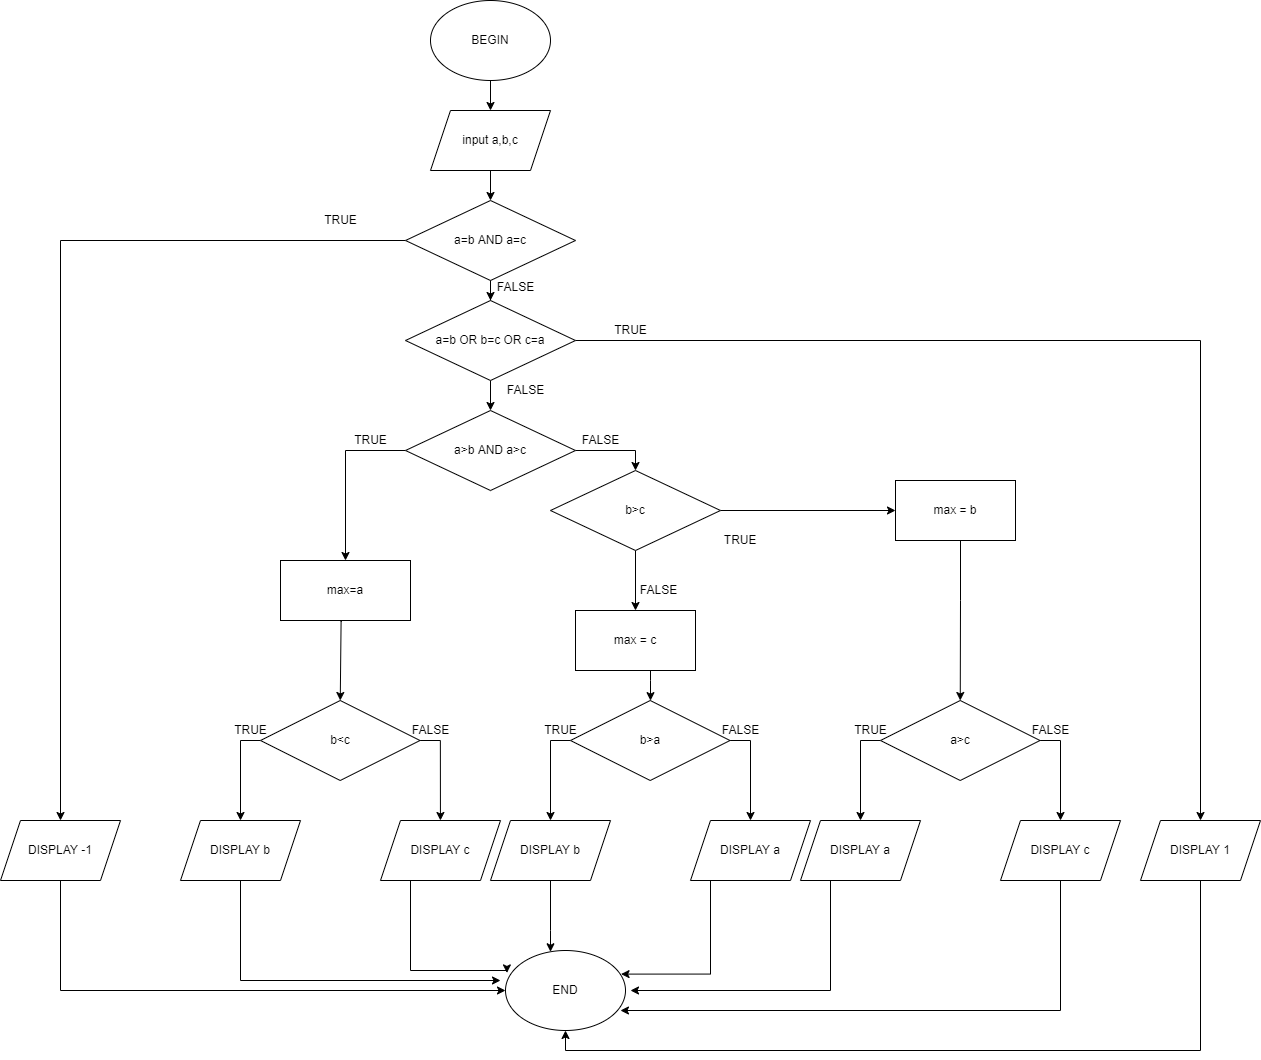

The diagram above was exported from draw.io. Its source (the exported page's mxGraphModel, read from the mxfile embedded in the PNG):
<mxGraphModel dx="3773" dy="2393" grid="1" gridSize="10" guides="1" tooltips="1" connect="1" arrows="1" fold="1" page="1" pageScale="1" pageWidth="827" pageHeight="1169" math="0" shadow="0">
  <root>
    <mxCell id="WIyWlLk6GJQsqaUBKTNV-0" />
    <mxCell id="WIyWlLk6GJQsqaUBKTNV-1" parent="WIyWlLk6GJQsqaUBKTNV-0" />
    <mxCell id="Jf1bkqb8gSVbushoICR_-37" value="" style="edgeStyle=orthogonalEdgeStyle;rounded=0;orthogonalLoop=1;jettySize=auto;html=1;" edge="1" parent="WIyWlLk6GJQsqaUBKTNV-1" source="m8kb5vW4dugi6EcXRRdt-0" target="m8kb5vW4dugi6EcXRRdt-1">
      <mxGeometry relative="1" as="geometry" />
    </mxCell>
    <mxCell id="m8kb5vW4dugi6EcXRRdt-0" value="BEGIN" style="ellipse;whiteSpace=wrap;html=1;" parent="WIyWlLk6GJQsqaUBKTNV-1" vertex="1">
      <mxGeometry x="200" y="-60" width="120" height="80" as="geometry" />
    </mxCell>
    <mxCell id="Jf1bkqb8gSVbushoICR_-36" value="" style="edgeStyle=orthogonalEdgeStyle;rounded=0;orthogonalLoop=1;jettySize=auto;html=1;" edge="1" parent="WIyWlLk6GJQsqaUBKTNV-1" source="m8kb5vW4dugi6EcXRRdt-1" target="Jf1bkqb8gSVbushoICR_-32">
      <mxGeometry relative="1" as="geometry" />
    </mxCell>
    <mxCell id="m8kb5vW4dugi6EcXRRdt-1" value="input a,b,c" style="shape=parallelogram;perimeter=parallelogramPerimeter;whiteSpace=wrap;html=1;fixedSize=1;" parent="WIyWlLk6GJQsqaUBKTNV-1" vertex="1">
      <mxGeometry x="200" y="50" width="120" height="60" as="geometry" />
    </mxCell>
    <mxCell id="m8kb5vW4dugi6EcXRRdt-8" style="edgeStyle=orthogonalEdgeStyle;rounded=0;orthogonalLoop=1;jettySize=auto;html=1;entryX=0.5;entryY=0;entryDx=0;entryDy=0;" parent="WIyWlLk6GJQsqaUBKTNV-1" source="m8kb5vW4dugi6EcXRRdt-5" target="m8kb5vW4dugi6EcXRRdt-6" edge="1">
      <mxGeometry relative="1" as="geometry">
        <Array as="points">
          <mxPoint x="115" y="390" />
        </Array>
      </mxGeometry>
    </mxCell>
    <mxCell id="m8kb5vW4dugi6EcXRRdt-11" style="edgeStyle=orthogonalEdgeStyle;rounded=0;orthogonalLoop=1;jettySize=auto;html=1;" parent="WIyWlLk6GJQsqaUBKTNV-1" source="m8kb5vW4dugi6EcXRRdt-5" target="m8kb5vW4dugi6EcXRRdt-10" edge="1">
      <mxGeometry relative="1" as="geometry">
        <Array as="points">
          <mxPoint x="405" y="390" />
        </Array>
      </mxGeometry>
    </mxCell>
    <mxCell id="m8kb5vW4dugi6EcXRRdt-5" value="a&amp;gt;b AND a&amp;gt;c" style="rhombus;whiteSpace=wrap;html=1;" parent="WIyWlLk6GJQsqaUBKTNV-1" vertex="1">
      <mxGeometry x="175" y="350" width="170" height="80" as="geometry" />
    </mxCell>
    <mxCell id="m8kb5vW4dugi6EcXRRdt-14" value="" style="edgeStyle=orthogonalEdgeStyle;rounded=0;orthogonalLoop=1;jettySize=auto;html=1;entryX=0.5;entryY=0;entryDx=0;entryDy=0;exitX=0.467;exitY=1.024;exitDx=0;exitDy=0;exitPerimeter=0;" parent="WIyWlLk6GJQsqaUBKTNV-1" source="m8kb5vW4dugi6EcXRRdt-6" target="m8kb5vW4dugi6EcXRRdt-13" edge="1">
      <mxGeometry relative="1" as="geometry">
        <mxPoint x="55" y="550" as="sourcePoint" />
        <Array as="points">
          <mxPoint x="111" y="550" />
          <mxPoint x="110" y="550" />
        </Array>
      </mxGeometry>
    </mxCell>
    <mxCell id="m8kb5vW4dugi6EcXRRdt-6" value="max=a" style="whiteSpace=wrap;html=1;" parent="WIyWlLk6GJQsqaUBKTNV-1" vertex="1">
      <mxGeometry x="50" y="500" width="130" height="60" as="geometry" />
    </mxCell>
    <mxCell id="m8kb5vW4dugi6EcXRRdt-9" value="TRUE" style="text;html=1;align=center;verticalAlign=middle;resizable=0;points=[];autosize=1;strokeColor=none;fillColor=none;" parent="WIyWlLk6GJQsqaUBKTNV-1" vertex="1">
      <mxGeometry x="115" y="370" width="50" height="20" as="geometry" />
    </mxCell>
    <mxCell id="m8kb5vW4dugi6EcXRRdt-16" value="" style="edgeStyle=orthogonalEdgeStyle;rounded=0;orthogonalLoop=1;jettySize=auto;html=1;" parent="WIyWlLk6GJQsqaUBKTNV-1" source="m8kb5vW4dugi6EcXRRdt-10" target="m8kb5vW4dugi6EcXRRdt-15" edge="1">
      <mxGeometry relative="1" as="geometry" />
    </mxCell>
    <mxCell id="Jf1bkqb8gSVbushoICR_-1" value="" style="edgeStyle=orthogonalEdgeStyle;rounded=0;orthogonalLoop=1;jettySize=auto;html=1;" edge="1" parent="WIyWlLk6GJQsqaUBKTNV-1" source="m8kb5vW4dugi6EcXRRdt-10" target="Jf1bkqb8gSVbushoICR_-0">
      <mxGeometry relative="1" as="geometry" />
    </mxCell>
    <mxCell id="m8kb5vW4dugi6EcXRRdt-10" value="b&amp;gt;c" style="rhombus;whiteSpace=wrap;html=1;" parent="WIyWlLk6GJQsqaUBKTNV-1" vertex="1">
      <mxGeometry x="320" y="410" width="170" height="80" as="geometry" />
    </mxCell>
    <mxCell id="m8kb5vW4dugi6EcXRRdt-12" value="FALSE" style="text;html=1;align=center;verticalAlign=middle;resizable=0;points=[];autosize=1;strokeColor=none;fillColor=none;" parent="WIyWlLk6GJQsqaUBKTNV-1" vertex="1">
      <mxGeometry x="345" y="370" width="50" height="20" as="geometry" />
    </mxCell>
    <mxCell id="Jf1bkqb8gSVbushoICR_-4" style="edgeStyle=orthogonalEdgeStyle;rounded=0;orthogonalLoop=1;jettySize=auto;html=1;exitX=0;exitY=0.5;exitDx=0;exitDy=0;" edge="1" parent="WIyWlLk6GJQsqaUBKTNV-1" source="m8kb5vW4dugi6EcXRRdt-13" target="Jf1bkqb8gSVbushoICR_-5">
      <mxGeometry relative="1" as="geometry">
        <mxPoint x="80" y="780" as="targetPoint" />
      </mxGeometry>
    </mxCell>
    <mxCell id="Jf1bkqb8gSVbushoICR_-7" style="edgeStyle=orthogonalEdgeStyle;rounded=0;orthogonalLoop=1;jettySize=auto;html=1;exitX=1;exitY=0.5;exitDx=0;exitDy=0;" edge="1" parent="WIyWlLk6GJQsqaUBKTNV-1" source="m8kb5vW4dugi6EcXRRdt-13">
      <mxGeometry relative="1" as="geometry">
        <mxPoint x="209.9411764705883" y="760" as="targetPoint" />
      </mxGeometry>
    </mxCell>
    <mxCell id="m8kb5vW4dugi6EcXRRdt-13" value="b&amp;lt;c" style="rhombus;whiteSpace=wrap;html=1;" parent="WIyWlLk6GJQsqaUBKTNV-1" vertex="1">
      <mxGeometry x="30" y="640" width="159.5" height="80" as="geometry" />
    </mxCell>
    <mxCell id="Jf1bkqb8gSVbushoICR_-25" style="edgeStyle=orthogonalEdgeStyle;rounded=0;orthogonalLoop=1;jettySize=auto;html=1;entryX=0.5;entryY=0;entryDx=0;entryDy=0;" edge="1" parent="WIyWlLk6GJQsqaUBKTNV-1" source="m8kb5vW4dugi6EcXRRdt-15" target="Jf1bkqb8gSVbushoICR_-19">
      <mxGeometry relative="1" as="geometry">
        <Array as="points">
          <mxPoint x="730" y="540" />
          <mxPoint x="730" y="540" />
        </Array>
      </mxGeometry>
    </mxCell>
    <mxCell id="m8kb5vW4dugi6EcXRRdt-15" value="max = b" style="whiteSpace=wrap;html=1;" parent="WIyWlLk6GJQsqaUBKTNV-1" vertex="1">
      <mxGeometry x="665" y="420" width="120" height="60" as="geometry" />
    </mxCell>
    <mxCell id="m8kb5vW4dugi6EcXRRdt-17" value="TRUE&lt;span style=&quot;white-space: pre;&quot;&gt;&#09;&lt;/span&gt;" style="text;html=1;align=center;verticalAlign=middle;resizable=0;points=[];autosize=1;strokeColor=none;fillColor=none;" parent="WIyWlLk6GJQsqaUBKTNV-1" vertex="1">
      <mxGeometry x="485" y="470" width="70" height="20" as="geometry" />
    </mxCell>
    <mxCell id="m8kb5vW4dugi6EcXRRdt-21" value="FALSE" style="text;html=1;align=center;verticalAlign=middle;resizable=0;points=[];autosize=1;strokeColor=none;fillColor=none;" parent="WIyWlLk6GJQsqaUBKTNV-1" vertex="1">
      <mxGeometry x="403" y="520" width="50" height="20" as="geometry" />
    </mxCell>
    <mxCell id="Jf1bkqb8gSVbushoICR_-24" value="" style="edgeStyle=orthogonalEdgeStyle;rounded=0;orthogonalLoop=1;jettySize=auto;html=1;" edge="1" parent="WIyWlLk6GJQsqaUBKTNV-1" source="Jf1bkqb8gSVbushoICR_-0" target="Jf1bkqb8gSVbushoICR_-12">
      <mxGeometry relative="1" as="geometry">
        <Array as="points">
          <mxPoint x="420" y="620" />
          <mxPoint x="420" y="620" />
        </Array>
      </mxGeometry>
    </mxCell>
    <mxCell id="Jf1bkqb8gSVbushoICR_-0" value="max = c" style="whiteSpace=wrap;html=1;" vertex="1" parent="WIyWlLk6GJQsqaUBKTNV-1">
      <mxGeometry x="345" y="550" width="120" height="60" as="geometry" />
    </mxCell>
    <mxCell id="Jf1bkqb8gSVbushoICR_-48" style="edgeStyle=orthogonalEdgeStyle;rounded=0;orthogonalLoop=1;jettySize=auto;html=1;" edge="1" parent="WIyWlLk6GJQsqaUBKTNV-1" source="Jf1bkqb8gSVbushoICR_-5">
      <mxGeometry relative="1" as="geometry">
        <mxPoint x="269.99999999999955" y="920" as="targetPoint" />
        <Array as="points">
          <mxPoint x="10" y="920" />
        </Array>
      </mxGeometry>
    </mxCell>
    <mxCell id="Jf1bkqb8gSVbushoICR_-5" value="DISPLAY b" style="shape=parallelogram;perimeter=parallelogramPerimeter;whiteSpace=wrap;html=1;fixedSize=1;" vertex="1" parent="WIyWlLk6GJQsqaUBKTNV-1">
      <mxGeometry x="-50" y="760" width="120" height="60" as="geometry" />
    </mxCell>
    <mxCell id="Jf1bkqb8gSVbushoICR_-6" value="TRUE" style="text;html=1;align=center;verticalAlign=middle;resizable=0;points=[];autosize=1;strokeColor=none;fillColor=none;" vertex="1" parent="WIyWlLk6GJQsqaUBKTNV-1">
      <mxGeometry x="-5" y="660" width="50" height="20" as="geometry" />
    </mxCell>
    <mxCell id="Jf1bkqb8gSVbushoICR_-9" value="FALSE" style="text;html=1;align=center;verticalAlign=middle;resizable=0;points=[];autosize=1;strokeColor=none;fillColor=none;" vertex="1" parent="WIyWlLk6GJQsqaUBKTNV-1">
      <mxGeometry x="175" y="660" width="50" height="20" as="geometry" />
    </mxCell>
    <mxCell id="Jf1bkqb8gSVbushoICR_-10" style="edgeStyle=orthogonalEdgeStyle;rounded=0;orthogonalLoop=1;jettySize=auto;html=1;exitX=0;exitY=0.5;exitDx=0;exitDy=0;" edge="1" parent="WIyWlLk6GJQsqaUBKTNV-1" source="Jf1bkqb8gSVbushoICR_-12" target="Jf1bkqb8gSVbushoICR_-13">
      <mxGeometry relative="1" as="geometry">
        <mxPoint x="390" y="780" as="targetPoint" />
      </mxGeometry>
    </mxCell>
    <mxCell id="Jf1bkqb8gSVbushoICR_-11" style="edgeStyle=orthogonalEdgeStyle;rounded=0;orthogonalLoop=1;jettySize=auto;html=1;exitX=1;exitY=0.5;exitDx=0;exitDy=0;" edge="1" parent="WIyWlLk6GJQsqaUBKTNV-1" source="Jf1bkqb8gSVbushoICR_-12" target="Jf1bkqb8gSVbushoICR_-15">
      <mxGeometry relative="1" as="geometry">
        <mxPoint x="520" y="760" as="targetPoint" />
      </mxGeometry>
    </mxCell>
    <mxCell id="Jf1bkqb8gSVbushoICR_-12" value="b&amp;gt;a" style="rhombus;whiteSpace=wrap;html=1;" vertex="1" parent="WIyWlLk6GJQsqaUBKTNV-1">
      <mxGeometry x="340" y="640" width="159.5" height="80" as="geometry" />
    </mxCell>
    <mxCell id="Jf1bkqb8gSVbushoICR_-50" value="" style="edgeStyle=orthogonalEdgeStyle;rounded=0;orthogonalLoop=1;jettySize=auto;html=1;" edge="1" parent="WIyWlLk6GJQsqaUBKTNV-1" source="Jf1bkqb8gSVbushoICR_-13" target="Jf1bkqb8gSVbushoICR_-46">
      <mxGeometry relative="1" as="geometry">
        <Array as="points">
          <mxPoint x="320" y="870" />
          <mxPoint x="320" y="870" />
        </Array>
      </mxGeometry>
    </mxCell>
    <mxCell id="Jf1bkqb8gSVbushoICR_-13" value="DISPLAY b" style="shape=parallelogram;perimeter=parallelogramPerimeter;whiteSpace=wrap;html=1;fixedSize=1;" vertex="1" parent="WIyWlLk6GJQsqaUBKTNV-1">
      <mxGeometry x="260" y="760" width="120" height="60" as="geometry" />
    </mxCell>
    <mxCell id="Jf1bkqb8gSVbushoICR_-14" value="TRUE" style="text;html=1;align=center;verticalAlign=middle;resizable=0;points=[];autosize=1;strokeColor=none;fillColor=none;" vertex="1" parent="WIyWlLk6GJQsqaUBKTNV-1">
      <mxGeometry x="305" y="660" width="50" height="20" as="geometry" />
    </mxCell>
    <mxCell id="Jf1bkqb8gSVbushoICR_-51" style="edgeStyle=orthogonalEdgeStyle;rounded=0;orthogonalLoop=1;jettySize=auto;html=1;entryX=0.963;entryY=0.295;entryDx=0;entryDy=0;entryPerimeter=0;" edge="1" parent="WIyWlLk6GJQsqaUBKTNV-1" source="Jf1bkqb8gSVbushoICR_-15" target="Jf1bkqb8gSVbushoICR_-46">
      <mxGeometry relative="1" as="geometry">
        <Array as="points">
          <mxPoint x="480" y="914" />
        </Array>
      </mxGeometry>
    </mxCell>
    <mxCell id="Jf1bkqb8gSVbushoICR_-15" value="DISPLAY a" style="shape=parallelogram;perimeter=parallelogramPerimeter;whiteSpace=wrap;html=1;fixedSize=1;" vertex="1" parent="WIyWlLk6GJQsqaUBKTNV-1">
      <mxGeometry x="460" y="760" width="120" height="60" as="geometry" />
    </mxCell>
    <mxCell id="Jf1bkqb8gSVbushoICR_-16" value="FALSE" style="text;html=1;align=center;verticalAlign=middle;resizable=0;points=[];autosize=1;strokeColor=none;fillColor=none;" vertex="1" parent="WIyWlLk6GJQsqaUBKTNV-1">
      <mxGeometry x="485" y="660" width="50" height="20" as="geometry" />
    </mxCell>
    <mxCell id="Jf1bkqb8gSVbushoICR_-17" style="edgeStyle=orthogonalEdgeStyle;rounded=0;orthogonalLoop=1;jettySize=auto;html=1;exitX=0;exitY=0.5;exitDx=0;exitDy=0;" edge="1" parent="WIyWlLk6GJQsqaUBKTNV-1" source="Jf1bkqb8gSVbushoICR_-19" target="Jf1bkqb8gSVbushoICR_-20">
      <mxGeometry relative="1" as="geometry">
        <mxPoint x="700" y="780" as="targetPoint" />
      </mxGeometry>
    </mxCell>
    <mxCell id="Jf1bkqb8gSVbushoICR_-18" style="edgeStyle=orthogonalEdgeStyle;rounded=0;orthogonalLoop=1;jettySize=auto;html=1;exitX=1;exitY=0.5;exitDx=0;exitDy=0;" edge="1" parent="WIyWlLk6GJQsqaUBKTNV-1" source="Jf1bkqb8gSVbushoICR_-19" target="Jf1bkqb8gSVbushoICR_-22">
      <mxGeometry relative="1" as="geometry">
        <mxPoint x="830" y="760" as="targetPoint" />
      </mxGeometry>
    </mxCell>
    <mxCell id="Jf1bkqb8gSVbushoICR_-19" value="a&amp;gt;c" style="rhombus;whiteSpace=wrap;html=1;" vertex="1" parent="WIyWlLk6GJQsqaUBKTNV-1">
      <mxGeometry x="650" y="640" width="159.5" height="80" as="geometry" />
    </mxCell>
    <mxCell id="Jf1bkqb8gSVbushoICR_-52" style="edgeStyle=orthogonalEdgeStyle;rounded=0;orthogonalLoop=1;jettySize=auto;html=1;" edge="1" parent="WIyWlLk6GJQsqaUBKTNV-1" source="Jf1bkqb8gSVbushoICR_-20">
      <mxGeometry relative="1" as="geometry">
        <mxPoint x="400" y="930" as="targetPoint" />
        <Array as="points">
          <mxPoint x="600" y="930" />
        </Array>
      </mxGeometry>
    </mxCell>
    <mxCell id="Jf1bkqb8gSVbushoICR_-20" value="DISPLAY a" style="shape=parallelogram;perimeter=parallelogramPerimeter;whiteSpace=wrap;html=1;fixedSize=1;" vertex="1" parent="WIyWlLk6GJQsqaUBKTNV-1">
      <mxGeometry x="570" y="760" width="120" height="60" as="geometry" />
    </mxCell>
    <mxCell id="Jf1bkqb8gSVbushoICR_-21" value="TRUE" style="text;html=1;align=center;verticalAlign=middle;resizable=0;points=[];autosize=1;strokeColor=none;fillColor=none;" vertex="1" parent="WIyWlLk6GJQsqaUBKTNV-1">
      <mxGeometry x="615" y="660" width="50" height="20" as="geometry" />
    </mxCell>
    <mxCell id="Jf1bkqb8gSVbushoICR_-54" style="edgeStyle=orthogonalEdgeStyle;rounded=0;orthogonalLoop=1;jettySize=auto;html=1;entryX=0.958;entryY=0.75;entryDx=0;entryDy=0;entryPerimeter=0;" edge="1" parent="WIyWlLk6GJQsqaUBKTNV-1" source="Jf1bkqb8gSVbushoICR_-22" target="Jf1bkqb8gSVbushoICR_-46">
      <mxGeometry relative="1" as="geometry">
        <Array as="points">
          <mxPoint x="830" y="950" />
        </Array>
      </mxGeometry>
    </mxCell>
    <mxCell id="Jf1bkqb8gSVbushoICR_-22" value="DISPLAY c" style="shape=parallelogram;perimeter=parallelogramPerimeter;whiteSpace=wrap;html=1;fixedSize=1;" vertex="1" parent="WIyWlLk6GJQsqaUBKTNV-1">
      <mxGeometry x="770" y="760" width="120" height="60" as="geometry" />
    </mxCell>
    <mxCell id="Jf1bkqb8gSVbushoICR_-23" value="FALSE" style="text;html=1;align=center;verticalAlign=middle;resizable=0;points=[];autosize=1;strokeColor=none;fillColor=none;" vertex="1" parent="WIyWlLk6GJQsqaUBKTNV-1">
      <mxGeometry x="795" y="660" width="50" height="20" as="geometry" />
    </mxCell>
    <mxCell id="Jf1bkqb8gSVbushoICR_-49" style="edgeStyle=orthogonalEdgeStyle;rounded=0;orthogonalLoop=1;jettySize=auto;html=1;entryX=0.012;entryY=0.28;entryDx=0;entryDy=0;entryPerimeter=0;" edge="1" parent="WIyWlLk6GJQsqaUBKTNV-1" source="Jf1bkqb8gSVbushoICR_-31" target="Jf1bkqb8gSVbushoICR_-46">
      <mxGeometry relative="1" as="geometry">
        <Array as="points">
          <mxPoint x="180" y="910" />
          <mxPoint x="276" y="910" />
        </Array>
      </mxGeometry>
    </mxCell>
    <mxCell id="Jf1bkqb8gSVbushoICR_-31" value="DISPLAY c" style="shape=parallelogram;perimeter=parallelogramPerimeter;whiteSpace=wrap;html=1;fixedSize=1;" vertex="1" parent="WIyWlLk6GJQsqaUBKTNV-1">
      <mxGeometry x="149.99999999999955" y="760" width="120" height="60" as="geometry" />
    </mxCell>
    <mxCell id="Jf1bkqb8gSVbushoICR_-34" value="" style="edgeStyle=orthogonalEdgeStyle;rounded=0;orthogonalLoop=1;jettySize=auto;html=1;" edge="1" parent="WIyWlLk6GJQsqaUBKTNV-1" source="Jf1bkqb8gSVbushoICR_-32" target="Jf1bkqb8gSVbushoICR_-33">
      <mxGeometry relative="1" as="geometry" />
    </mxCell>
    <mxCell id="Jf1bkqb8gSVbushoICR_-38" style="edgeStyle=orthogonalEdgeStyle;rounded=0;orthogonalLoop=1;jettySize=auto;html=1;entryX=0.5;entryY=0;entryDx=0;entryDy=0;" edge="1" parent="WIyWlLk6GJQsqaUBKTNV-1" source="Jf1bkqb8gSVbushoICR_-32" target="Jf1bkqb8gSVbushoICR_-44">
      <mxGeometry relative="1" as="geometry">
        <mxPoint x="-170.00000000000045" y="800" as="targetPoint" />
      </mxGeometry>
    </mxCell>
    <mxCell id="Jf1bkqb8gSVbushoICR_-32" value="a=b AND a=c" style="rhombus;whiteSpace=wrap;html=1;" vertex="1" parent="WIyWlLk6GJQsqaUBKTNV-1">
      <mxGeometry x="175" y="140" width="170" height="80" as="geometry" />
    </mxCell>
    <mxCell id="Jf1bkqb8gSVbushoICR_-35" value="" style="edgeStyle=orthogonalEdgeStyle;rounded=0;orthogonalLoop=1;jettySize=auto;html=1;" edge="1" parent="WIyWlLk6GJQsqaUBKTNV-1" source="Jf1bkqb8gSVbushoICR_-33" target="m8kb5vW4dugi6EcXRRdt-5">
      <mxGeometry relative="1" as="geometry" />
    </mxCell>
    <mxCell id="Jf1bkqb8gSVbushoICR_-40" style="edgeStyle=orthogonalEdgeStyle;rounded=0;orthogonalLoop=1;jettySize=auto;html=1;entryX=0.5;entryY=0;entryDx=0;entryDy=0;" edge="1" parent="WIyWlLk6GJQsqaUBKTNV-1" source="Jf1bkqb8gSVbushoICR_-33" target="Jf1bkqb8gSVbushoICR_-45">
      <mxGeometry relative="1" as="geometry">
        <mxPoint x="970" y="780" as="targetPoint" />
      </mxGeometry>
    </mxCell>
    <mxCell id="Jf1bkqb8gSVbushoICR_-33" value="a=b OR b=c OR c=a" style="rhombus;whiteSpace=wrap;html=1;" vertex="1" parent="WIyWlLk6GJQsqaUBKTNV-1">
      <mxGeometry x="175" y="240" width="170" height="80" as="geometry" />
    </mxCell>
    <mxCell id="Jf1bkqb8gSVbushoICR_-39" value="TRUE" style="text;html=1;align=center;verticalAlign=middle;resizable=0;points=[];autosize=1;strokeColor=none;fillColor=none;" vertex="1" parent="WIyWlLk6GJQsqaUBKTNV-1">
      <mxGeometry x="85" y="150" width="50" height="20" as="geometry" />
    </mxCell>
    <mxCell id="Jf1bkqb8gSVbushoICR_-41" value="TRUE" style="text;html=1;align=center;verticalAlign=middle;resizable=0;points=[];autosize=1;strokeColor=none;fillColor=none;" vertex="1" parent="WIyWlLk6GJQsqaUBKTNV-1">
      <mxGeometry x="375" y="260" width="50" height="20" as="geometry" />
    </mxCell>
    <mxCell id="Jf1bkqb8gSVbushoICR_-42" value="FALSE" style="text;html=1;align=center;verticalAlign=middle;resizable=0;points=[];autosize=1;strokeColor=none;fillColor=none;" vertex="1" parent="WIyWlLk6GJQsqaUBKTNV-1">
      <mxGeometry x="260" y="217" width="50" height="20" as="geometry" />
    </mxCell>
    <mxCell id="Jf1bkqb8gSVbushoICR_-43" value="FALSE" style="text;html=1;align=center;verticalAlign=middle;resizable=0;points=[];autosize=1;strokeColor=none;fillColor=none;" vertex="1" parent="WIyWlLk6GJQsqaUBKTNV-1">
      <mxGeometry x="270" y="320" width="50" height="20" as="geometry" />
    </mxCell>
    <mxCell id="Jf1bkqb8gSVbushoICR_-47" style="edgeStyle=orthogonalEdgeStyle;rounded=0;orthogonalLoop=1;jettySize=auto;html=1;entryX=0;entryY=0.5;entryDx=0;entryDy=0;" edge="1" parent="WIyWlLk6GJQsqaUBKTNV-1" source="Jf1bkqb8gSVbushoICR_-44" target="Jf1bkqb8gSVbushoICR_-46">
      <mxGeometry relative="1" as="geometry">
        <Array as="points">
          <mxPoint x="-170" y="930" />
        </Array>
      </mxGeometry>
    </mxCell>
    <mxCell id="Jf1bkqb8gSVbushoICR_-44" value="DISPLAY -1" style="shape=parallelogram;perimeter=parallelogramPerimeter;whiteSpace=wrap;html=1;fixedSize=1;" vertex="1" parent="WIyWlLk6GJQsqaUBKTNV-1">
      <mxGeometry x="-230" y="760" width="120" height="60" as="geometry" />
    </mxCell>
    <mxCell id="Jf1bkqb8gSVbushoICR_-55" style="edgeStyle=orthogonalEdgeStyle;rounded=0;orthogonalLoop=1;jettySize=auto;html=1;" edge="1" parent="WIyWlLk6GJQsqaUBKTNV-1" source="Jf1bkqb8gSVbushoICR_-45" target="Jf1bkqb8gSVbushoICR_-46">
      <mxGeometry relative="1" as="geometry">
        <Array as="points">
          <mxPoint x="970" y="990" />
          <mxPoint x="335" y="990" />
        </Array>
      </mxGeometry>
    </mxCell>
    <mxCell id="Jf1bkqb8gSVbushoICR_-45" value="DISPLAY 1" style="shape=parallelogram;perimeter=parallelogramPerimeter;whiteSpace=wrap;html=1;fixedSize=1;" vertex="1" parent="WIyWlLk6GJQsqaUBKTNV-1">
      <mxGeometry x="910" y="760" width="120" height="60" as="geometry" />
    </mxCell>
    <mxCell id="Jf1bkqb8gSVbushoICR_-46" value="END" style="ellipse;whiteSpace=wrap;html=1;" vertex="1" parent="WIyWlLk6GJQsqaUBKTNV-1">
      <mxGeometry x="275" y="890" width="120" height="80" as="geometry" />
    </mxCell>
  </root>
</mxGraphModel>